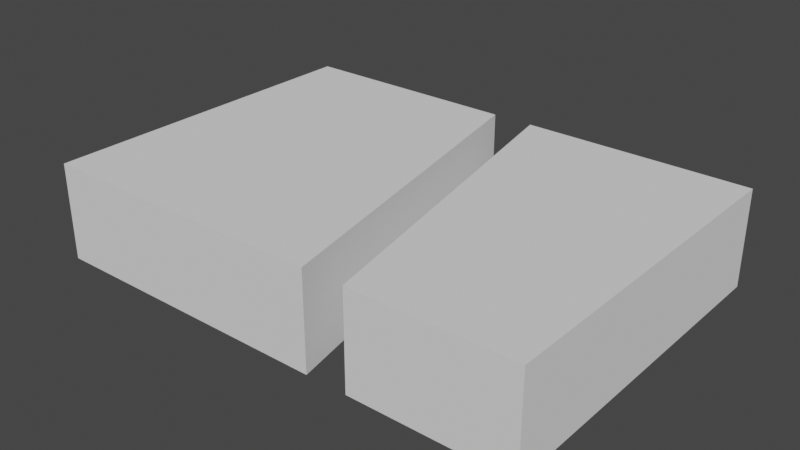 # Source: mdl_MidEnter_LeftExit.blend  (saved by Blender 2.80.75; exported with 4.5.12 LTS)
import bpy
from mathutils import Matrix  # noqa: F401  (used for matrix-valued properties, if any)

bpy.ops.wm.read_factory_settings(use_empty=True)
scene = bpy.context.scene
scene.name = 'Scene'

# ---- collections
col_collection = bpy.data.collections.new('Collection'); scene.collection.children.link(col_collection)

# ---- world
world_world = bpy.data.worlds.new('World'); scene.world = world_world
world_world.use_nodes = True; world_world.node_tree.nodes.clear()
_N = world_world.node_tree.nodes; _L = world_world.node_tree.links
n0 = _N.new('ShaderNodeOutputWorld'); n0.name = 'World Output'; n0.location = (300, 300)
n1 = _N.new('ShaderNodeBackground'); n1.name = 'Background'; n1.location = (10, 300)
n1.inputs[0].default_value = (0.05088, 0.05088, 0.05088, 1.0)
_L.new(n1.outputs[0], n0.inputs[0])
n0.is_active_output = True
world_world.color = (0.05088, 0.05088, 0.05088)
world_world.use_sun_shadow = False
world_world.sun_shadow_jitter_overblur = 0.0

# ---- meshes
me_cube_001 = bpy.data.meshes.new('Cube.001')
me_cube_001.from_pydata([(3.6, -0.7, -2.5), (3.6, 0.7, -2.5), (3.6, -0.7, 2.5), (3.6, 0.7, 2.5), (-3.6, -0.7, -2.5), (-3.6, 0.7, -2.5), (-3.6, -0.7, 2.5), (-3.6, 0.7, 2.5), (-0.3, 0.7, -2.5), (-0.3, -0.7, -2.5), (1.3, 0.7, 2.5), (1.3, -0.7, 2.5), (0.3, 0.7, -2.5), (0.3, -0.7, -2.5), (0.7, -0.7, 2.5), (0.7, 0.7, 2.5)], [], [(0, 1, 3, 2), (2, 3, 10, 11), (6, 7, 5, 4), (4, 5, 8, 9), (2, 11, 13, 0), (7, 15, 8, 5), (13, 12, 1, 0), (14, 15, 7, 6), (9, 14, 6, 4), (9, 8, 15, 14), (11, 10, 12, 13), (12, 10, 3, 1)])
_uv = me_cube_001.uv_layers.new(name='UVMap')
_uv.uv.foreach_set('vector', [0.375, 0.0, 0.625, 0.0, 0.625, 0.25, 0.375, 0.25, 0.375, 0.25, 0.625, 0.25, 0.625, 0.3155, 0.375, 0.3155, 0.375, 0.5, 0.625, 0.5, 0.625, 0.75, 0.375, 0.75, 0.375, 0.75, 0.625, 0.75, 0.625, 0.8607, 0.375, 0.8607, 0.125, 0.5, 0.1905, 0.5, 0.2357, 0.75, 0.125, 0.75, 0.625, 0.5, 0.7809, 0.5, 0.7357, 0.75, 0.625, 0.75, 0.375, 0.8893, 0.625, 0.8893, 0.625, 1.0, 0.375, 1.0, 0.375, 0.3441, 0.625, 0.3441, 0.625, 0.5, 0.375, 0.5, 0.2643, 0.75, 0.2191, 0.5, 0.375, 0.5, 0.375, 0.75, 0.457, 0.6895, 0.543, 0.6895, 0.543, 0.5479, 0.457, 0.5479, 0.457, 0.2021, 0.543, 0.2021, 0.543, 0.06047, 0.457, 0.06047, 0.7643, 0.75, 0.8095, 0.5, 0.875, 0.5, 0.875, 0.75])
me_cube_001.use_remesh_preserve_volume = False
me_cube_001.use_remesh_preserve_attributes = False
me_cube_001.use_mirror_vertex_groups = False
me_cube_001.update()

# ---- objects
ob_midenter_leftexit = bpy.data.objects.new('MidEnter_LeftExit', me_cube_001)

# ---- transforms, parenting, visibility, modifiers, constraints
ob_midenter_leftexit.location = (0.0, 0.0, 0.0)
ob_midenter_leftexit.rotation_euler = (1.571, 0.0, 0.0)
ob_midenter_leftexit.lineart.crease_threshold = 0.0

# ---- collection membership
col_collection.objects.link(ob_midenter_leftexit)

# ---- scene / render settings (as saved in the file)
scene.frame_start = 1; scene.frame_end = 250; scene.frame_set(1)
scene.render.engine = 'BLENDER_EEVEE_NEXT'
scene.cycles.use_denoising = False
scene.cycles.samples = 128
scene.cycles.sampling_pattern = 'TABULATED_SOBOL'
scene.cycles.use_adaptive_sampling = False
scene.cycles.use_light_tree = False
scene.view_settings.view_transform = 'Filmic'
bpy.context.view_layer.update()

# ---- added for rendering (the .blend has no active camera and no usable light): camera, sun
cam_auto = bpy.data.cameras.new('AutoCamera')
cam_auto.lens = 50.0
cam_auto.sensor_width = 36.0
cam_auto.clip_end = 1000.0
ob_auto_camera = bpy.data.objects.new('AutoCamera', cam_auto)
scene.collection.objects.link(ob_auto_camera)
ob_auto_camera.location = (8.21316, -9.85579, 6.57053)
ob_auto_camera.rotation_euler = (1.09748, -7.21219e-08, 0.694738)
scene.camera = ob_auto_camera
light_auto_sun = bpy.data.lights.new('AutoSun', 'SUN')
light_auto_sun.energy = 3.0
light_auto_sun.angle = 0.0523599
ob_auto_sun = bpy.data.objects.new('AutoSun', light_auto_sun)
scene.collection.objects.link(ob_auto_sun)
ob_auto_sun.rotation_euler = (0.872665, 0.174533, 0.523599)
bpy.context.view_layer.update()
